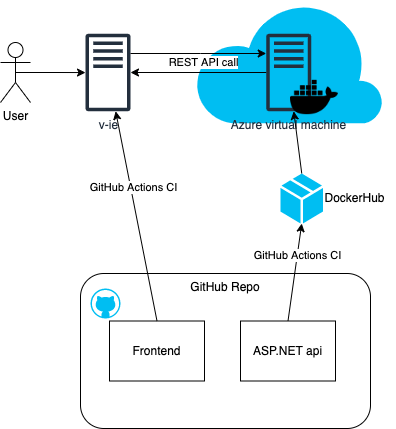

The diagram above was exported from draw.io. Its source (the exported page's mxGraphModel, read from the mxfile embedded in the PNG):
<mxGraphModel dx="927" dy="524" grid="1" gridSize="10" guides="1" tooltips="1" connect="1" arrows="1" fold="1" page="1" pageScale="1" pageWidth="827" pageHeight="1169" math="0" shadow="0">
  <root>
    <mxCell id="0" />
    <mxCell id="1" parent="0" />
    <mxCell id="mzdkuAP97w8drcf-njz7-11" value="GitHub Repo" style="rounded=1;whiteSpace=wrap;html=1;verticalAlign=top;" vertex="1" parent="1">
      <mxGeometry x="300" y="630" width="290" height="155" as="geometry" />
    </mxCell>
    <mxCell id="mzdkuAP97w8drcf-njz7-7" value="" style="verticalLabelPosition=bottom;html=1;verticalAlign=top;align=center;strokeColor=none;fillColor=#00BEF2;shape=mxgraph.azure.cloud;aspect=fixed;" vertex="1" parent="1">
      <mxGeometry x="414" y="357.5" width="188.46" height="122.5" as="geometry" />
    </mxCell>
    <mxCell id="mzdkuAP97w8drcf-njz7-3" value="v-ie&lt;br&gt;" style="sketch=0;outlineConnect=0;fontColor=#232F3E;gradientColor=none;fillColor=#232F3D;strokeColor=none;dashed=0;verticalLabelPosition=bottom;verticalAlign=top;align=center;html=1;fontSize=12;fontStyle=0;aspect=fixed;pointerEvents=1;shape=mxgraph.aws4.traditional_server;" vertex="1" parent="1">
      <mxGeometry x="305" y="390" width="45" height="78" as="geometry" />
    </mxCell>
    <mxCell id="mzdkuAP97w8drcf-njz7-8" value="Azure virtual machine&lt;br&gt;" style="sketch=0;outlineConnect=0;fontColor=#232F3E;gradientColor=none;fillColor=#232F3D;strokeColor=none;dashed=0;verticalLabelPosition=bottom;verticalAlign=top;align=center;html=1;fontSize=12;fontStyle=0;aspect=fixed;pointerEvents=1;shape=mxgraph.aws4.traditional_server;" vertex="1" parent="1">
      <mxGeometry x="485.73" y="390" width="45" height="78" as="geometry" />
    </mxCell>
    <mxCell id="mzdkuAP97w8drcf-njz7-5" value="" style="verticalLabelPosition=bottom;html=1;verticalAlign=top;align=center;strokeColor=none;fillColor=#00BEF2;shape=mxgraph.azure.github_code;pointerEvents=1;" vertex="1" parent="1">
      <mxGeometry x="310" y="645" width="30" height="30" as="geometry" />
    </mxCell>
    <mxCell id="mzdkuAP97w8drcf-njz7-12" value="Frontend" style="rounded=0;whiteSpace=wrap;html=1;" vertex="1" parent="1">
      <mxGeometry x="329" y="677.5" width="95" height="60" as="geometry" />
    </mxCell>
    <mxCell id="mzdkuAP97w8drcf-njz7-36" style="rounded=0;orthogonalLoop=1;jettySize=auto;html=1;exitX=0.5;exitY=0;exitDx=0;exitDy=0;entryX=0.5;entryY=1;entryDx=0;entryDy=0;entryPerimeter=0;" edge="1" parent="1" source="mzdkuAP97w8drcf-njz7-13" target="mzdkuAP97w8drcf-njz7-34">
      <mxGeometry relative="1" as="geometry" />
    </mxCell>
    <mxCell id="mzdkuAP97w8drcf-njz7-42" value="GitHub Actions CI" style="edgeLabel;html=1;align=center;verticalAlign=middle;resizable=0;points=[];" vertex="1" connectable="0" parent="mzdkuAP97w8drcf-njz7-36">
      <mxGeometry x="0.349" relative="1" as="geometry">
        <mxPoint as="offset" />
      </mxGeometry>
    </mxCell>
    <mxCell id="mzdkuAP97w8drcf-njz7-13" value="ASP.NET api" style="rounded=0;whiteSpace=wrap;html=1;" vertex="1" parent="1">
      <mxGeometry x="460" y="677.5" width="95" height="60" as="geometry" />
    </mxCell>
    <mxCell id="mzdkuAP97w8drcf-njz7-4" style="rounded=0;orthogonalLoop=1;jettySize=auto;html=1;exitX=0.5;exitY=0;exitDx=0;exitDy=0;" edge="1" parent="1" source="mzdkuAP97w8drcf-njz7-12" target="mzdkuAP97w8drcf-njz7-3">
      <mxGeometry relative="1" as="geometry">
        <mxPoint x="355" y="585" as="sourcePoint" />
      </mxGeometry>
    </mxCell>
    <mxCell id="mzdkuAP97w8drcf-njz7-25" value="GitHub Actions CI" style="edgeLabel;html=1;align=center;verticalAlign=middle;resizable=0;points=[];" vertex="1" connectable="0" parent="mzdkuAP97w8drcf-njz7-4">
      <mxGeometry x="0.2687" y="-2" relative="1" as="geometry">
        <mxPoint as="offset" />
      </mxGeometry>
    </mxCell>
    <mxCell id="mzdkuAP97w8drcf-njz7-17" value="" style="endArrow=classic;html=1;rounded=0;edgeStyle=orthogonalEdgeStyle;curved=1;" edge="1" parent="1" source="mzdkuAP97w8drcf-njz7-3" target="mzdkuAP97w8drcf-njz7-8">
      <mxGeometry width="50" height="50" relative="1" as="geometry">
        <mxPoint x="390" y="450" as="sourcePoint" />
        <mxPoint x="440" y="400" as="targetPoint" />
        <Array as="points">
          <mxPoint x="420" y="410" />
          <mxPoint x="420" y="410" />
        </Array>
      </mxGeometry>
    </mxCell>
    <mxCell id="mzdkuAP97w8drcf-njz7-18" value="" style="endArrow=classic;html=1;rounded=0;curved=1;" edge="1" parent="1" source="mzdkuAP97w8drcf-njz7-8" target="mzdkuAP97w8drcf-njz7-3">
      <mxGeometry width="50" height="50" relative="1" as="geometry">
        <mxPoint x="390" y="450" as="sourcePoint" />
        <mxPoint x="440" y="400" as="targetPoint" />
      </mxGeometry>
    </mxCell>
    <mxCell id="mzdkuAP97w8drcf-njz7-20" value="REST API call" style="edgeLabel;html=1;align=center;verticalAlign=middle;resizable=0;points=[];" vertex="1" connectable="0" parent="mzdkuAP97w8drcf-njz7-18">
      <mxGeometry x="-0.0609" y="-1" relative="1" as="geometry">
        <mxPoint y="-9" as="offset" />
      </mxGeometry>
    </mxCell>
    <mxCell id="mzdkuAP97w8drcf-njz7-23" value="" style="shape=image;html=1;verticalAlign=top;verticalLabelPosition=bottom;labelBackgroundColor=#ffffff;imageAspect=0;aspect=fixed;image=https://cdn1.iconfinder.com/data/icons/ionicons-fill-vol-2/512/logo-docker-128.png" vertex="1" parent="1">
      <mxGeometry x="510" y="430" width="48" height="48" as="geometry" />
    </mxCell>
    <mxCell id="mzdkuAP97w8drcf-njz7-32" style="edgeStyle=orthogonalEdgeStyle;curved=1;rounded=0;orthogonalLoop=1;jettySize=auto;html=1;exitX=0.5;exitY=0.5;exitDx=0;exitDy=0;exitPerimeter=0;" edge="1" parent="1" source="mzdkuAP97w8drcf-njz7-29" target="mzdkuAP97w8drcf-njz7-3">
      <mxGeometry relative="1" as="geometry" />
    </mxCell>
    <mxCell id="mzdkuAP97w8drcf-njz7-29" value="User" style="shape=umlActor;verticalLabelPosition=bottom;verticalAlign=top;html=1;outlineConnect=0;" vertex="1" parent="1">
      <mxGeometry x="220" y="399" width="30" height="60" as="geometry" />
    </mxCell>
    <mxCell id="mzdkuAP97w8drcf-njz7-41" style="edgeStyle=none;rounded=0;orthogonalLoop=1;jettySize=auto;html=1;exitX=0.5;exitY=0;exitDx=0;exitDy=0;exitPerimeter=0;" edge="1" parent="1" source="mzdkuAP97w8drcf-njz7-34" target="mzdkuAP97w8drcf-njz7-8">
      <mxGeometry relative="1" as="geometry" />
    </mxCell>
    <mxCell id="mzdkuAP97w8drcf-njz7-34" value="" style="verticalLabelPosition=bottom;html=1;verticalAlign=top;align=center;strokeColor=none;fillColor=#00BEF2;shape=mxgraph.azure.cloud_service_package_file;" vertex="1" parent="1">
      <mxGeometry x="500" y="530" width="42.5" height="50" as="geometry" />
    </mxCell>
    <mxCell id="mzdkuAP97w8drcf-njz7-35" value="DockerHub" style="text;html=1;align=center;verticalAlign=middle;resizable=0;points=[];autosize=1;strokeColor=none;fillColor=none;" vertex="1" parent="1">
      <mxGeometry x="534.23" y="545" width="80" height="20" as="geometry" />
    </mxCell>
  </root>
</mxGraphModel>